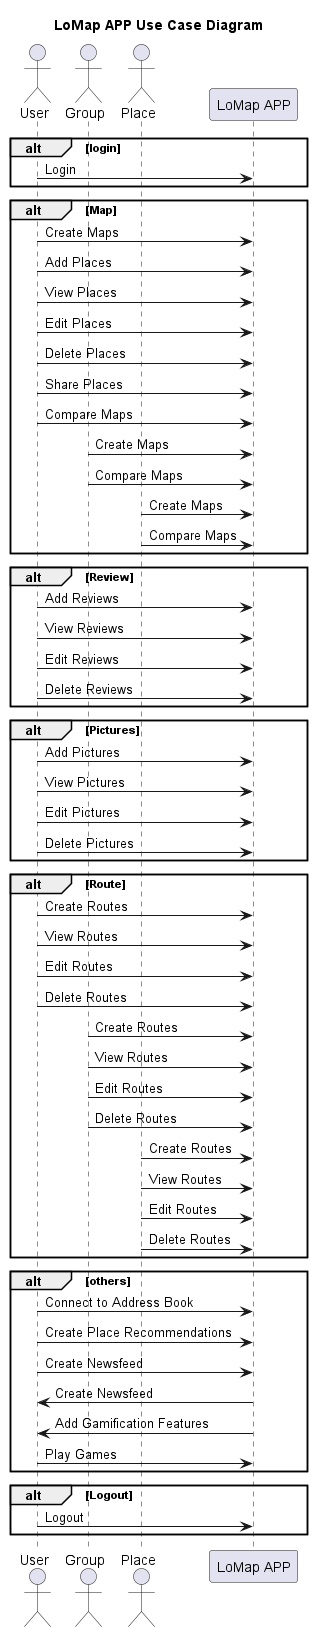

The diagram above was rendered by PlantUML. Its source (embedded in the PNG):
@startuml

title LoMap APP Use Case Diagram

actor User
actor Group
actor Place
participant "LoMap APP" as App

alt login
User -> App: Login
end

alt Map
User -> App: Create Maps
User -> App: Add Places 
User -> App: View Places
User -> App: Edit Places 
User -> App: Delete Places
User -> App: Share Places
User -> App: Compare Maps


Group -> App: Create Maps
Group -> App: Compare Maps 

Place -> App: Create Maps
Place -> App: Compare Maps 
end

alt Review
User -> App: Add Reviews
User -> App: View Reviews 
User -> App: Edit Reviews 
User ->App: Delete Reviews
end

alt Pictures
User -> App: Add Pictures 
User -> App: View Pictures 
User -> App: Edit Pictures 
User -> App: Delete Pictures
end

alt Route
User -> App: Create Routes 
User -> App: View Routes 
User -> App: Edit Routes 
User -> App: Delete Routes

Group -> App: Create Routes
Group -> App: View Routes 
Group -> App: Edit Routes 
Group ->App: Delete Routes

Place -> App: Create Routes 
Place -> App: View Routes 
Place -> App: Edit Routes 
Place -> App: Delete Routes
end


alt others
User -> App: Connect to Address Book 
User -> App: Create Place Recommendations 
User -> App: Create Newsfeed
App -> User: Create Newsfeed 
App -> User: Add Gamification Features
User -> App: Play Games
end 
 
alt Logout
User -> App: Logout
end


@enduml